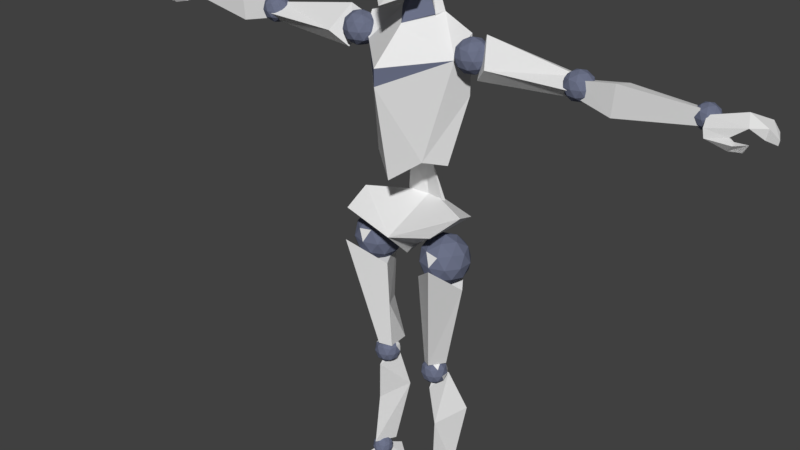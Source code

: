 # Source: c1flathead.blend  (saved by Blender 3.4.6; exported with 4.5.12 LTS)
import bpy
from mathutils import Matrix  # noqa: F401  (used for matrix-valued properties, if any)

bpy.ops.wm.read_factory_settings(use_empty=True)
scene = bpy.context.scene
scene.name = 'Scene'

# ---- collections
col_collection_1 = bpy.data.collections.new('Collection 1'); scene.collection.children.link(col_collection_1)

# ---- materials (node trees are filled in below, after node groups)
mat_base = bpy.data.materials.new('Base')
mat_base.alpha_threshold = 0.0
mat_base.use_transparent_shadow = False
mat_base.roughness = 0.5
mat_highlight = bpy.data.materials.new('Highlight')
mat_highlight.alpha_threshold = 0.0
mat_highlight.use_transparent_shadow = False
mat_highlight.diffuse_color = (0.1495, 0.1666, 0.2457, 1.0)
mat_highlight.roughness = 0.5
mat_highlight.specular_intensity = 1.0
mat_writing = bpy.data.materials.new('Writing')
mat_writing.alpha_threshold = 0.0
mat_writing.use_transparent_shadow = False
mat_writing.roughness = 0.5

# ---- material node trees

# ---- world
world_world = bpy.data.worlds.new('World'); scene.world = world_world
world_world.color = (0.05088, 0.05088, 0.05088)
world_world.use_sun_shadow = False
world_world.sun_shadow_jitter_overblur = 0.0
world_world.cycles.sampling_method = 'MANUAL'

# ---- meshes
me_mesh = bpy.data.meshes.new('Mesh')
me_mesh.from_pydata([(-0.7717, -0.4346, 11.56), (-6.651e-23, -0.9394, 10.99), (-1.471, 6.671e-08, 14.49), (9.17e-08, -1.485, 13.84), (-1.193, 0.1755, 11.38), (-1.581, 0.5705, 13.39), (6.535e-08, -1.485, 14.34), (-0.6719, 0.6229, 15.51), (-1.801e-07, -0.3803, 15.29), (-1.57, -2.416e-09, 14.75), (-1.704, 0.4212, 15.17), (-7.315e-08, -1.277, 15.94), (0.6542, -0.5441, 16.23), (-3.377e-08, -1.542, 17.07), (0.9594, -0.1372, 17.42), (-1.73e-08, -1.153, 18.14), (0.8237, -0.42, 18.34), (1.923, 0.1717, 14.17), (2.286, -0.09248, 14.45), (1.784, -0.2557, 14.45), (1.473, 0.1717, 14.45), (1.784, 0.5991, 14.45), (2.286, 0.4358, 14.45), (2.062, -0.2557, 14.9), (1.559, -0.09248, 14.9), (1.559, 0.4358, 14.9), (2.062, 0.5991, 14.9), (2.372, 0.1717, 14.9), (1.923, 0.1717, 15.18), (1.841, -0.07955, 14.25), (2.137, 0.01641, 14.25), (2.055, -0.2348, 14.41), (2.35, 0.1717, 14.41), (2.137, 0.3269, 14.25), (1.659, 0.1717, 14.25), (1.577, -0.07955, 14.41), (1.841, 0.4229, 14.25), (1.577, 0.4229, 14.41), (2.055, 0.5782, 14.41), (2.401, 0.01641, 14.67), (2.401, 0.3269, 14.67), (1.923, -0.3308, 14.67), (2.218, -0.2348, 14.67), (1.445, 0.01641, 14.67), (1.628, -0.2348, 14.67), (1.628, 0.5782, 14.67), (1.445, 0.3269, 14.67), (2.218, 0.5782, 14.67), (1.923, 0.6741, 14.67), (2.269, -0.07955, 14.94), (1.791, -0.2348, 14.94), (1.495, 0.1717, 14.94), (1.791, 0.5782, 14.94), (2.269, 0.4229, 14.94), (2.004, -0.07955, 15.1), (2.187, 0.1717, 15.1), (1.709, 0.01641, 15.1), (1.709, 0.3269, 15.1), (2.004, 0.4229, 15.1), (1.224, 0.09965, 7.797), (1.772, -0.2985, 8.216), (1.014, -0.5447, 8.216), (0.5461, 0.09965, 8.216), (1.014, 0.7439, 8.216), (1.772, 0.4978, 8.216), (1.433, -0.5447, 8.894), (0.6755, -0.2985, 8.894), (0.6755, 0.4978, 8.894), (1.433, 0.7439, 8.894), (1.901, 0.09965, 8.894), (1.224, 0.09965, 9.312), (1.1, -0.2791, 7.911), (1.546, -0.1344, 7.911), (1.423, -0.5131, 8.157), (1.868, 0.09965, 8.157), (1.546, 0.3337, 7.911), (0.8253, 0.09965, 7.911), (0.7023, -0.2791, 8.157), (1.1, 0.4784, 7.911), (0.7023, 0.4784, 8.157), (1.423, 0.7124, 8.157), (1.944, -0.1344, 8.555), (1.944, 0.3337, 8.555), (1.224, -0.6578, 8.555), (1.669, -0.5131, 8.555), (0.5032, -0.1344, 8.555), (0.7783, -0.5131, 8.555), (0.7783, 0.7124, 8.555), (0.5032, 0.3337, 8.555), (1.669, 0.7124, 8.555), (1.224, 0.8571, 8.555), (1.745, -0.2791, 8.953), (1.024, -0.5131, 8.953), (0.5792, 0.09965, 8.953), (1.024, 0.7124, 8.953), (1.745, 0.4784, 8.953), (1.347, -0.2791, 9.199), (1.622, 0.09965, 9.199), (0.9014, -0.1344, 9.199), (0.9014, 0.3337, 9.199), (1.347, 0.4784, 9.199), (0.9205, 0.08728, 4.2), (1.218, -0.1291, 4.427), (0.5523, 0.08728, 4.427), (1.218, 0.3037, 4.427), (1.034, -0.2629, 4.795), (0.6226, -0.1291, 4.795), (1.289, 0.08728, 4.795), (0.8536, -0.1186, 4.261), (0.6372, -0.1186, 4.395), (0.9205, -0.3244, 4.611), (1.162, -0.2458, 4.611), (0.5289, -0.03993, 4.611), (0.6785, -0.2458, 4.611), (0.9205, 0.499, 4.611), (0.8123, -0.2458, 4.828), (0.7454, -0.03993, 4.961), (0.9874, 0.2931, 4.961), (5.118, 0.1212, 14.22), (5.415, -0.0952, 14.45), (5.004, -0.229, 14.45), (4.749, 0.1212, 14.45), (5.004, 0.4714, 14.45), (5.415, 0.3377, 14.45), (5.231, -0.229, 14.82), (4.82, -0.0952, 14.82), (4.82, 0.3377, 14.82), (5.231, 0.4714, 14.82), (5.486, 0.1212, 14.82), (5.118, 0.1212, 15.04), (5.051, -0.08461, 14.28), (5.293, -0.005985, 14.28), (5.226, -0.2118, 14.42), (5.468, 0.1212, 14.42), (5.293, 0.2484, 14.28), (4.901, 0.1212, 14.28), (4.834, -0.08461, 14.42), (5.051, 0.3271, 14.28), (4.834, 0.3271, 14.42), (5.226, 0.4543, 14.42), (5.509, -0.005986, 14.63), (5.509, 0.2484, 14.63), (5.118, -0.2905, 14.63), (5.36, -0.2118, 14.63), (4.726, -0.005986, 14.63), (4.876, -0.2118, 14.63), (4.876, 0.4543, 14.63), (4.726, 0.2484, 14.63), (5.36, 0.4543, 14.63), (5.118, 0.5329, 14.63), (5.401, -0.08461, 14.85), (5.009, -0.2118, 14.85), (4.767, 0.1212, 14.85), (5.009, 0.4543, 14.85), (5.401, 0.3271, 14.85), (5.184, -0.08461, 14.98), (5.334, 0.1212, 14.98), (4.943, -0.005985, 14.98), (4.943, 0.2484, 14.98), (5.184, 0.3271, 14.98), (-2.645, -0.3353, 14.57), (-5.136, -0.2471, 14.58), (-2.206, -2.534e-07, 14.11), (-5.017, -3.375e-07, 14.33), (-2.285, 0.2471, 15.29), (1.876, 0.0732, 7.754), (0.6437, -0.05017, 4.876), (0.5827, -0.3151, 7.915), (0.9611, -0.2796, 4.98), (1.523, -1.056, 8.702), (1.158, 0.488, 4.412), (1.583, 0.8904, 3.069), (0.9757, -0.2216, 4.148), (1.101, -0.09802, 2.8), (0.7173, 0.4351, 4.381), (0.5844, 0.7845, 3.075), (1.338, 0.555, 0.9719), (1.169, -0.2569, 1.066), (0.9108, 0.4668, 0.9552), (-5.031, 0.2471, 14.81), (-5.209, -0.0706, 14.83), (-6.253, -0.1768, 15.02), (-5.209, -0.0706, 14.37), (-6.184, -0.1768, 14.15), (-8.486, -0.05427, 14.78), (-8.481, -0.05521, 14.54), (1.254, 0.2146, 4.94), (-4.069e-15, 0.7024, 17.12), (-4.908e-24, 0.677, 11.16), (-3.332e-14, 0.4069, 18.38), (-4.808e-09, 1.195, 13.63), (-0.5601, 0.342, 15.47), (-3.662e-15, 0.3952, 17.13), (-4.053e-09, 0.9081, 13.59), (-1.9, 0.8143, 14.74), (-5.353, 0.5767, 14.64), (-5.031, 0.4592, 14.67), (-6.254, 0.5123, 14.85), (-8.141, 0.4592, 14.73), (8.402, 0.1869, 14.32), (8.643, 0.01225, 14.51), (8.31, -0.09568, 14.51), (8.105, 0.1869, 14.51), (8.31, 0.4694, 14.51), (8.643, 0.3615, 14.51), (8.494, -0.09568, 14.8), (8.162, 0.01225, 14.8), (8.162, 0.3615, 14.8), (8.494, 0.4694, 14.8), (8.699, 0.1869, 14.8), (8.402, 0.1869, 14.99), (8.348, 0.0208, 14.37), (8.544, 0.08424, 14.37), (8.49, -0.08185, 14.48), (8.685, 0.1869, 14.48), (8.544, 0.2895, 14.37), (8.228, 0.1869, 14.37), (8.174, 0.0208, 14.48), (8.348, 0.353, 14.37), (8.174, 0.353, 14.48), (8.49, 0.4556, 14.48), (8.718, 0.08424, 14.66), (8.718, 0.2895, 14.66), (8.402, -0.1453, 14.66), (8.598, -0.08185, 14.66), (8.086, 0.08424, 14.66), (8.207, -0.08185, 14.66), (8.207, 0.4556, 14.66), (8.086, 0.2895, 14.66), (8.598, 0.4556, 14.66), (8.402, 0.519, 14.66), (8.631, 0.0208, 14.83), (8.315, -0.08185, 14.83), (8.12, 0.1869, 14.83), (8.315, 0.4556, 14.83), (8.631, 0.353, 14.83), (8.456, 0.0208, 14.94), (8.577, 0.1869, 14.94), (8.261, 0.08424, 14.94), (8.261, 0.2895, 14.94), (8.456, 0.353, 14.94), (1.133, 0.06746, 0.4472), (1.374, -0.1072, 0.6308), (1.042, -0.2151, 0.6308), (0.8363, 0.06746, 0.6308), (1.042, 0.35, 0.6308), (1.374, 0.2421, 0.6308), (1.225, -0.2151, 0.9279), (0.893, -0.1072, 0.9279), (0.893, 0.2421, 0.9279), (1.225, 0.35, 0.9279), (1.431, 0.06746, 0.9279), (1.133, 0.06746, 1.112), (1.079, -0.09862, 0.4968), (1.275, -0.03519, 0.4968), (1.221, -0.2013, 0.6047), (1.416, 0.06746, 0.6047), (1.275, 0.1701, 0.4968), (0.9588, 0.06746, 0.4968), (0.9048, -0.09863, 0.6047), (1.079, 0.2335, 0.4968), (0.9048, 0.2335, 0.6047), (1.221, 0.3362, 0.6047), (1.449, -0.03519, 0.7794), (1.449, 0.1701, 0.7794), (1.133, -0.2647, 0.7794), (1.329, -0.2013, 0.7794), (0.8175, -0.03519, 0.7794), (0.9382, -0.2013, 0.7794), (0.9382, 0.3362, 0.7794), (0.8175, 0.1701, 0.7794), (1.329, 0.3362, 0.7794), (1.133, 0.3996, 0.7794), (1.362, -0.09863, 0.954), (1.046, -0.2013, 0.954), (0.8508, 0.06746, 0.954), (1.046, 0.3362, 0.954), (1.362, 0.2335, 0.954), (1.187, -0.09862, 1.062), (1.308, 0.06746, 1.062), (0.9921, -0.03519, 1.062), (0.9921, 0.1701, 1.062), (1.187, 0.2335, 1.062), (1.27, 0.9508, 7.981), (0.7104, 0.6719, 4.859), (1.595, 0.1363, 6.492), (1.034, 0.5506, 6.295), (0.6123, -0.1756, 6.46), (-0.7084, -1.215, 0.3954), (-1.22, 0.2668, 0.7369), (-1.717, -1.18, 0.3185), (-1.116, 1.0, 0.3417), (-0.7723, 0.1259, 0.04455), (-0.803, 0.8353, 0.005322), (-1.173, 0.8935, 0.0263), (-0.871, -1.578, 0.2416), (-1.451, 0.3555, 0.4711), (-1.592, -0.3516, -0.001801), (-1.694, -1.144, 0.002737), (-0.9408, -1.559, 0.001101), (-0.7576, -1.184, 0.0312), (-9.407, 0.05132, 15.04), (-9.402, 0.05037, 14.8), (-9.943, -0.1176, 14.84), (-9.887, -0.1176, 14.56), (-8.579, -0.05521, 14.33), (-8.993, -0.05521, 14.47), (-9.164, -0.3172, 14.18), (-9.252, -0.2241, 14.39), (-9.51, -0.3179, 14.23), (-9.639, -0.3297, 14.45), (-10.21, -0.1307, 14.65), (-10.19, -0.1307, 14.52), (-8.314, 0.485, 14.55), (-9.236, 0.5905, 14.81), (-9.8, 0.4536, 14.84), (-10.01, 0.3455, 14.65), (-9.554, -0.2586, 14.79), (-8.517, -0.2586, 14.54), (-8.318, -0.0706, 14.9), (-8.336, -0.0706, 14.48), (-9.16, -0.2953, 14.49), (-8.589, -0.3249, 14.33), (-9.316, -0.4533, 14.38), (-9.392, 0.5525, 14.81), (-9.38, 0.3969, 14.65), (-0.7544, 0.9757, 9.317), (2.901e-09, 1.16, 8.897), (-3.864e-14, 1.008, 10.0), (-1.518, 0.898, 9.659), (-0.4873, 0.2829, 9.008), (-1.178, -0.02233, 9.404), (-0.3686, -0.1895, 8.847), (-9.641e-08, 0.2501, 8.43), (-8.995e-08, -0.1032, 8.392), (-1.448e-07, -0.9606, 9.23), (-1.507, -0.9745, 9.708), (-1.731, 0.0799, 9.974), (-0.7286, 0.8215, 9.296), (6.812e-24, 0.8536, 9.98), (-0.3763, 0.5188, 11.23), (-5.4e-23, 0.7721, 11.61), (0.028, 1.713, 16.35), (8.336, -0.3125, 14.4), (-0.9319, -0.06783, 4.168), (0.8067, -0.2629, 4.427), (0.8067, 0.4375, 4.427), (0.6226, 0.3037, 4.795), (1.034, 0.4375, 4.795), (0.9205, 0.08728, 5.023), (1.096, -0.03993, 4.261), (1.029, -0.2458, 4.395), (1.271, 0.08728, 4.395), (1.096, 0.2145, 4.261), (0.704, 0.08728, 4.261), (0.8536, 0.2931, 4.261), (0.6372, 0.2931, 4.395), (1.029, 0.4203, 4.395), (1.312, -0.03993, 4.611), (1.312, 0.2145, 4.611), (0.6785, 0.4203, 4.611), (0.5289, 0.2145, 4.611), (1.162, 0.4203, 4.611), (1.204, -0.1186, 4.828), (0.5703, 0.08728, 4.828), (0.8123, 0.4203, 4.828), (1.204, 0.2931, 4.828), (0.9874, -0.1186, 4.961), (1.137, 0.08728, 4.961), (0.7454, 0.2145, 4.961)], [], [(0, 1, 3, 2), (0, 2, 5, 4), (2, 3, 6), (2, 6, 8, 7), (2, 7, 10, 9), (11, 12, 14, 13), (13, 14, 16, 15), (17, 30, 29), (18, 30, 32), (17, 29, 34), (17, 34, 36), (17, 36, 33), (18, 32, 39), (19, 31, 41), (20, 35, 43), (21, 37, 45), (22, 38, 47), (18, 39, 42), (19, 41, 44), (20, 43, 46), (21, 45, 48), (22, 47, 40), (23, 49, 54), (24, 50, 56), (25, 51, 57), (26, 52, 58), (27, 53, 55), (55, 58, 28), (55, 53, 58), (53, 26, 58), (58, 57, 28), (58, 52, 57), (52, 25, 57), (57, 56, 28), (57, 51, 56), (51, 24, 56), (56, 54, 28), (56, 50, 54), (50, 23, 54), (54, 55, 28), (54, 49, 55), (49, 27, 55), (40, 53, 27), (40, 47, 53), (47, 26, 53), (48, 52, 26), (48, 45, 52), (45, 25, 52), (46, 51, 25), (46, 43, 51), (43, 24, 51), (44, 50, 24), (44, 41, 50), (41, 23, 50), (42, 49, 23), (42, 39, 49), (39, 27, 49), (47, 48, 26), (47, 38, 48), (38, 21, 48), (45, 46, 25), (45, 37, 46), (37, 20, 46), (43, 44, 24), (43, 35, 44), (35, 19, 44), (41, 42, 23), (41, 31, 42), (31, 18, 42), (39, 40, 27), (39, 32, 40), (32, 22, 40), (33, 38, 22), (33, 36, 38), (36, 21, 38), (36, 37, 21), (36, 34, 37), (34, 20, 37), (34, 35, 20), (34, 29, 35), (29, 19, 35), (32, 33, 22), (32, 30, 33), (30, 17, 33), (29, 31, 19), (29, 30, 31), (30, 18, 31), (59, 72, 71), (60, 72, 74), (59, 71, 76), (59, 76, 78), (59, 78, 75), (60, 74, 81), (61, 73, 83), (62, 77, 85), (63, 79, 87), (64, 80, 89), (60, 81, 84), (61, 83, 86), (62, 85, 88), (63, 87, 90), (64, 89, 82), (65, 91, 96), (66, 92, 98), (67, 93, 99), (68, 94, 100), (69, 95, 97), (97, 100, 70), (97, 95, 100), (95, 68, 100), (100, 99, 70), (100, 94, 99), (94, 67, 99), (99, 98, 70), (99, 93, 98), (93, 66, 98), (98, 96, 70), (98, 92, 96), (92, 65, 96), (96, 97, 70), (96, 91, 97), (91, 69, 97), (82, 95, 69), (82, 89, 95), (89, 68, 95), (90, 94, 68), (90, 87, 94), (87, 67, 94), (88, 93, 67), (88, 85, 93), (85, 66, 93), (86, 92, 66), (86, 83, 92), (83, 65, 92), (84, 91, 65), (84, 81, 91), (81, 69, 91), (89, 90, 68), (89, 80, 90), (80, 63, 90), (87, 88, 67), (87, 79, 88), (79, 62, 88), (85, 86, 66), (85, 77, 86), (77, 61, 86), (83, 84, 65), (83, 73, 84), (73, 60, 84), (81, 82, 69), (81, 74, 82), (74, 64, 82), (75, 80, 64), (75, 78, 80), (78, 63, 80), (78, 79, 63), (78, 76, 79), (76, 62, 79), (76, 77, 62), (76, 71, 77), (71, 61, 77), (74, 75, 64), (74, 72, 75), (72, 59, 75), (71, 73, 61), (71, 72, 73), (72, 60, 73), (101, 350, 108), (102, 350, 352), (101, 108, 354), (101, 354, 355), (101, 355, 353), (102, 352, 358), (345, 351, 110), (103, 109, 112), (104, 357, 362), (102, 358, 111), (345, 110, 113), (103, 112, 361), (346, 360, 114), (104, 362, 359), (105, 363, 367), (106, 115, 116), (348, 365, 117), (107, 366, 368), (368, 117, 349), (368, 366, 117), (366, 348, 117), (117, 369, 349), (117, 365, 369), (369, 116, 349), (369, 364, 116), (364, 106, 116), (116, 367, 349), (116, 115, 367), (115, 105, 367), (363, 107, 368), (359, 366, 107), (114, 365, 348), (114, 360, 365), (361, 112, 364), (112, 106, 364), (113, 115, 106), (113, 110, 115), (110, 105, 115), (111, 363, 105), (111, 358, 363), (358, 107, 363), (362, 114, 348), (362, 357, 114), (357, 346, 114), (356, 103, 361), (112, 113, 106), (112, 109, 113), (109, 345, 113), (110, 111, 105), (110, 351, 111), (351, 102, 111), (358, 359, 107), (352, 104, 359), (353, 357, 104), (354, 103, 356), (354, 109, 103), (354, 108, 109), (108, 345, 109), (352, 353, 104), (350, 101, 353), (108, 351, 345), (108, 350, 351), (350, 102, 351), (118, 131, 130), (119, 131, 133), (118, 130, 135), (118, 135, 137), (118, 137, 134), (119, 133, 140), (120, 132, 142), (121, 136, 144), (122, 138, 146), (123, 139, 148), (119, 140, 143), (120, 142, 145), (121, 144, 147), (122, 146, 149), (123, 148, 141), (124, 150, 155), (125, 151, 157), (126, 152, 158), (127, 153, 159), (128, 154, 156), (156, 159, 129), (156, 154, 159), (154, 127, 159), (159, 158, 129), (159, 153, 158), (153, 126, 158), (158, 157, 129), (158, 152, 157), (152, 125, 157), (157, 155, 129), (157, 151, 155), (151, 124, 155), (155, 156, 129), (155, 150, 156), (150, 128, 156), (141, 154, 128), (141, 148, 154), (148, 127, 154), (149, 153, 127), (149, 146, 153), (146, 126, 153), (147, 152, 126), (147, 144, 152), (144, 125, 152), (145, 151, 125), (145, 142, 151), (142, 124, 151), (143, 150, 124), (143, 140, 150), (140, 128, 150), (148, 149, 127), (148, 139, 149), (139, 122, 149), (146, 147, 126), (146, 138, 147), (138, 121, 147), (144, 145, 125), (144, 136, 145), (136, 120, 145), (142, 143, 124), (142, 132, 143), (132, 119, 143), (140, 141, 128), (140, 133, 141), (133, 123, 141), (134, 139, 123), (134, 137, 139), (137, 122, 139), (137, 138, 122), (137, 135, 138), (135, 121, 138), (135, 136, 121), (135, 130, 136), (130, 120, 136), (133, 134, 123), (133, 131, 134), (131, 118, 134), (130, 132, 120), (130, 131, 132), (131, 119, 132), (160, 161, 163, 162), (165, 169, 168, 186), (167, 166, 168, 169), (170, 172, 173, 171), (172, 174, 175, 173), (175, 178, 177, 173), (173, 177, 176, 171), (160, 164, 179, 161), (183, 181, 319, 320), (180, 181, 183, 182), (14, 12, 187), (16, 14, 187, 189), (12, 11, 187), (16, 189, 15), (4, 5, 190, 188), (2, 9, 10, 5), (7, 190, 5, 10), (8, 188, 190, 7), (0, 4, 188, 1), (7, 187, 8), (187, 7, 191, 192), (191, 192, 193), (7, 190, 193, 191), (164, 194, 195, 179), (162, 163, 195, 194), (319, 181, 197, 198), (181, 180, 196, 197), (198, 197, 183, 320), (197, 196, 182, 183), (199, 212, 211), (200, 212, 214), (199, 211, 216), (199, 216, 218), (199, 218, 215), (200, 214, 221), (201, 213, 223), (202, 217, 225), (203, 219, 227), (204, 220, 229), (200, 221, 224), (201, 223, 226), (202, 225, 228), (203, 227, 230), (204, 229, 222), (205, 231, 236), (206, 232, 238), (207, 233, 239), (208, 234, 240), (209, 235, 237), (237, 240, 210), (237, 235, 240), (235, 208, 240), (240, 239, 210), (240, 234, 239), (234, 207, 239), (239, 238, 210), (239, 233, 238), (233, 206, 238), (238, 236, 210), (238, 232, 236), (232, 205, 236), (236, 237, 210), (236, 231, 237), (231, 209, 237), (222, 235, 209), (222, 229, 235), (229, 208, 235), (230, 234, 208), (230, 227, 234), (227, 207, 234), (228, 233, 207), (228, 225, 233), (225, 206, 233), (226, 232, 206), (226, 223, 232), (223, 205, 232), (224, 231, 205), (224, 221, 231), (221, 209, 231), (229, 230, 208), (229, 220, 230), (220, 203, 230), (227, 228, 207), (227, 219, 228), (219, 202, 228), (225, 226, 206), (225, 217, 226), (217, 201, 226), (223, 224, 205), (223, 213, 224), (213, 200, 224), (221, 222, 209), (221, 214, 222), (214, 204, 222), (215, 220, 204), (215, 218, 220), (218, 203, 220), (218, 219, 203), (218, 216, 219), (216, 202, 219), (216, 217, 202), (216, 211, 217), (211, 201, 217), (214, 215, 204), (214, 212, 215), (212, 199, 215), (211, 213, 201), (211, 212, 213), (212, 200, 213), (241, 254, 253), (242, 254, 256), (241, 253, 258), (241, 258, 260), (241, 260, 257), (242, 256, 263), (243, 255, 265), (244, 259, 267), (245, 261, 269), (246, 262, 271), (242, 263, 266), (243, 265, 268), (244, 267, 270), (245, 269, 272), (246, 271, 264), (247, 273, 278), (248, 274, 280), (249, 275, 281), (250, 276, 282), (251, 277, 279), (279, 282, 252), (279, 277, 282), (277, 250, 282), (282, 281, 252), (282, 276, 281), (276, 249, 281), (281, 280, 252), (281, 275, 280), (275, 248, 280), (280, 278, 252), (280, 274, 278), (274, 247, 278), (278, 279, 252), (278, 273, 279), (273, 251, 279), (264, 277, 251), (264, 271, 277), (271, 250, 277), (272, 276, 250), (272, 269, 276), (269, 249, 276), (270, 275, 249), (270, 267, 275), (267, 248, 275), (268, 274, 248), (268, 265, 274), (265, 247, 274), (266, 273, 247), (266, 263, 273), (263, 251, 273), (271, 272, 250), (271, 262, 272), (262, 245, 272), (269, 270, 249), (269, 261, 270), (261, 244, 270), (267, 268, 248), (267, 259, 268), (259, 243, 268), (265, 266, 247), (265, 255, 266), (255, 242, 266), (263, 264, 251), (263, 256, 264), (256, 246, 264), (257, 262, 246), (257, 260, 262), (260, 245, 262), (260, 261, 245), (260, 258, 261), (258, 244, 261), (258, 259, 244), (258, 253, 259), (253, 243, 259), (256, 257, 246), (256, 254, 257), (254, 241, 257), (253, 255, 243), (253, 254, 255), (254, 242, 255), (285, 186, 284, 286), (165, 285, 286, 283), (287, 286, 284, 166), (283, 286, 287, 167), (170, 171, 175, 174), (178, 175, 171, 176), (288, 289, 290), (289, 288, 292), (289, 292, 293, 291), (291, 293, 294), (288, 290, 295), (290, 289, 296, 297), (289, 291, 294, 296), (295, 290, 298, 299), (288, 295, 299, 300), (288, 300, 292), (290, 297, 298), (296, 294, 297), (292, 300, 299, 298, 297, 294, 293), (306, 302, 185, 305), (302, 304, 303, 301), (184, 185, 302, 301), (305, 307, 308, 306), (307, 309, 310, 308), (304, 303, 311, 312), (301, 184, 313, 314), (313, 325, 324, 314), (303, 301, 314, 324, 315), (311, 303, 315, 316), (184, 301, 317, 318), (318, 317, 321, 322), (322, 321, 323, 307), (307, 323, 310, 309), (310, 323, 308), (305, 322, 307), (185, 305, 322, 318), (184, 185, 318), (308, 323, 321, 306), (317, 301, 303, 304), (311, 316, 312), (302, 325, 313, 185), (302, 304, 312, 316), (184, 185, 313), (306, 321, 317, 302), (317, 304, 302), (325, 302, 316), (324, 325, 316, 315), (328, 326, 338, 339), (326, 329, 328), (326, 330, 331, 329), (326, 327, 333, 330), (333, 334, 332, 330), (330, 332, 336, 331), (332, 335, 336), (332, 334, 335), (329, 337, 328), (335, 328, 337, 336), (338, 339, 327), (326, 338, 327), (336, 337, 329, 331), (328, 326, 340, 341), (340, 188, 326), (339, 188, 340, 338), (326, 338, 340), (165, 283, 167, 169), (186, 168, 166, 284), (172, 170, 174), (176, 177, 178), (319, 198, 320), (182, 196, 180), (161, 179, 195, 163), (162, 194, 164, 160), (187, 191, 8), (191, 187, 192), (346, 360, 356), (347, 369, 364), (365, 369, 347), (367, 349, 368), (367, 368, 363), (359, 366, 362), (362, 366, 348), (360, 365, 347), (361, 347, 364), (360, 347, 361), (360, 361, 356), (358, 359, 352), (353, 357, 355), (355, 357, 346), (355, 346, 356), (355, 356, 354), (352, 353, 350)])
me_mesh.polygons.foreach_set('material_index', [0, 0, 1, 0, 0, 0, 0, 1, 1, 1, 1, 1, 1, 1, 1, 1, 1, 1, 1, 1, 1, 1, 1, 1, 1, 1, 1, 1, 1, 1, 1, 1, 1, 1, 1, 1, 1, 1, 1, 1, 1, 1, 1, 1, 1, 1, 1, 1, 1, 1, 1, 1, 1, 1, 1, 1, 1, 1, 1, 1, 1, 1, 1, 1, 1, 1, 1, 1, 1, 1, 1, 1, 1, 1, 1, 1, 1, 1, 1, 1, 1, 1, 1, 1, 1, 1, 1, 1, 1, 1, 1, 1, 1, 1, 1, 1, 1, 1, 1, 1, 1, 1, 1, 1, 1, 1, 1, 1, 1, 1, 1, 1, 1, 1, 1, 1, 1, 1, 1, 1, 1, 1, 1, 1, 1, 1, 1, 1, 1, 1, 1, 1, 1, 0, 1, 1, 1, 1, 1, 1, 1, 1, 1, 1, 1, 1, 1, 1, 1, 1, 1, 1, 1, 1, 1, 1, 1, 1, 1, 1, 1, 1, 1, 1, 1, 1, 1, 1, 1, 1, 1, 1, 1, 1, 1, 1, 1, 1, 1, 1, 1, 1, 1, 1, 1, 1, 1, 1, 1, 1, 1, 1, 1, 1, 1, 1, 1, 1, 1, 1, 1, 1, 1, 1, 1, 1, 1, 1, 1, 1, 1, 1, 1, 1, 1, 1, 1, 1, 1, 1, 1, 1, 1, 1, 1, 1, 1, 1, 1, 1, 1, 1, 1, 1, 1, 1, 1, 1, 1, 1, 1, 1, 1, 1, 1, 1, 1, 1, 1, 1, 1, 1, 1, 1, 1, 1, 1, 1, 1, 1, 1, 1, 1, 1, 1, 1, 1, 1, 1, 1, 1, 1, 1, 1, 1, 1, 1, 1, 1, 1, 1, 1, 1, 1, 1, 1, 1, 1, 1, 1, 1, 1, 1, 1, 1, 1, 1, 1, 1, 1, 1, 1, 1, 1, 1, 1, 1, 1, 1, 1, 0, 0, 0, 0, 0, 0, 0, 0, 0, 0, 0, 0, 0, 0, 0, 0, 0, 0, 0, 1, 0, 1, 0, 0, 0, 0, 0, 0, 0, 1, 1, 1, 1, 1, 1, 1, 1, 1, 1, 1, 1, 1, 1, 1, 1, 1, 1, 1, 1, 1, 1, 1, 1, 1, 1, 1, 1, 1, 1, 1, 1, 1, 1, 1, 1, 1, 1, 1, 1, 1, 1, 1, 1, 1, 1, 1, 1, 1, 1, 1, 1, 1, 1, 1, 1, 1, 1, 1, 1, 1, 1, 1, 1, 1, 1, 1, 1, 1, 1, 1, 1, 1, 1, 1, 1, 1, 1, 1, 1, 1, 1, 1, 1, 1, 1, 1, 1, 1, 1, 1, 1, 1, 1, 1, 1, 1, 1, 1, 1, 1, 1, 1, 1, 1, 1, 1, 1, 1, 1, 1, 1, 1, 1, 1, 1, 1, 1, 1, 1, 1, 1, 1, 1, 1, 1, 1, 1, 1, 1, 1, 1, 1, 1, 1, 1, 1, 1, 1, 1, 1, 1, 1, 1, 1, 1, 1, 1, 1, 1, 1, 1, 1, 1, 1, 1, 1, 1, 1, 1, 0, 0, 0, 0, 0, 0, 0, 0, 0, 0, 0, 0, 0, 0, 0, 0, 0, 0, 0, 0, 0, 0, 0, 0, 0, 0, 0, 0, 0, 0, 0, 0, 0, 0, 0, 0, 0, 0, 0, 0, 0, 0, 0, 0, 0, 0, 0, 0, 0, 0, 0, 0, 0, 0, 0, 0, 0, 0, 0, 0, 1, 0, 0, 0, 0, 0, 0, 0, 0, 0, 0, 0, 1, 0, 0, 0, 0, 0, 0, 0, 0, 0, 0, 0, 0, 0, 0, 0, 0, 0, 0])
_uv = me_mesh.uv_layers.new(name='UVMap')
_uv.uv.foreach_set('vector', [0.0, 0.0, 1.0, 0.0, 1.0, 1.0, 0.0, 1.0, 0.0, 0.0, 1.0, 0.0, 1.0, 1.0, 0.0, 1.0, 0.0, 0.0, 1.0, 0.0, 1.0, 1.0, 0.0, 0.0, 1.0, 0.0, 1.0, 1.0, 0.0, 1.0, 0.0, 0.0, 1.0, 0.0, 1.0, 1.0, 0.0, 1.0, 0.0, 0.0, 1.0, 0.0, 1.0, 1.0, 0.0, 1.0, 0.0, 0.0, 1.0, 0.0, 1.0, 1.0, 0.0, 1.0, 0.0, 0.0, 1.0, 0.0, 1.0, 1.0, 0.0, 0.0, 1.0, 0.0, 1.0, 1.0, 0.0, 0.0, 1.0, 0.0, 1.0, 1.0, 0.0, 0.0, 1.0, 0.0, 1.0, 1.0, 0.0, 0.0, 1.0, 0.0, 1.0, 1.0, 0.0, 0.0, 1.0, 0.0, 1.0, 1.0, 0.0, 0.0, 1.0, 0.0, 1.0, 1.0, 0.0, 0.0, 1.0, 0.0, 1.0, 1.0, 0.0, 0.0, 1.0, 0.0, 1.0, 1.0, 0.0, 0.0, 1.0, 0.0, 1.0, 1.0, 0.0, 0.0, 1.0, 0.0, 1.0, 1.0, 0.0, 0.0, 1.0, 0.0, 1.0, 1.0, 0.0, 0.0, 1.0, 0.0, 1.0, 1.0, 0.0, 0.0, 1.0, 0.0, 1.0, 1.0, 0.0, 0.0, 1.0, 0.0, 1.0, 1.0, 0.0, 0.0, 1.0, 0.0, 1.0, 1.0, 0.0, 0.0, 1.0, 0.0, 1.0, 1.0, 0.0, 0.0, 1.0, 0.0, 1.0, 1.0, 0.0, 0.0, 1.0, 0.0, 1.0, 1.0, 0.0, 0.0, 1.0, 0.0, 1.0, 1.0, 0.0, 0.0, 1.0, 0.0, 1.0, 1.0, 0.0, 0.0, 1.0, 0.0, 1.0, 1.0, 0.0, 0.0, 1.0, 0.0, 1.0, 1.0, 0.0, 0.0, 1.0, 0.0, 1.0, 1.0, 0.0, 0.0, 1.0, 0.0, 1.0, 1.0, 0.0, 0.0, 1.0, 0.0, 1.0, 1.0, 0.0, 0.0, 1.0, 0.0, 1.0, 1.0, 0.0, 0.0, 1.0, 0.0, 1.0, 1.0, 0.0, 0.0, 1.0, 0.0, 1.0, 1.0, 0.0, 0.0, 1.0, 0.0, 1.0, 1.0, 0.0, 0.0, 1.0, 0.0, 1.0, 1.0, 0.0, 0.0, 1.0, 0.0, 1.0, 1.0, 0.0, 0.0, 1.0, 0.0, 1.0, 1.0, 0.0, 0.0, 1.0, 0.0, 1.0, 1.0, 0.0, 0.0, 1.0, 0.0, 1.0, 1.0, 0.0, 0.0, 1.0, 0.0, 1.0, 1.0, 0.0, 0.0, 1.0, 0.0, 1.0, 1.0, 0.0, 0.0, 1.0, 0.0, 1.0, 1.0, 0.0, 0.0, 1.0, 0.0, 1.0, 1.0, 0.0, 0.0, 1.0, 0.0, 1.0, 1.0, 0.0, 0.0, 1.0, 0.0, 1.0, 1.0, 0.0, 0.0, 1.0, 0.0, 1.0, 1.0, 0.0, 0.0, 1.0, 0.0, 1.0, 1.0, 0.0, 0.0, 1.0, 0.0, 1.0, 1.0, 0.0, 0.0, 1.0, 0.0, 1.0, 1.0, 0.0, 0.0, 1.0, 0.0, 1.0, 1.0, 0.0, 0.0, 1.0, 0.0, 1.0, 1.0, 0.0, 0.0, 1.0, 0.0, 1.0, 1.0, 0.0, 0.0, 1.0, 0.0, 1.0, 1.0, 0.0, 0.0, 1.0, 0.0, 1.0, 1.0, 0.0, 0.0, 1.0, 0.0, 1.0, 1.0, 0.0, 0.0, 1.0, 0.0, 1.0, 1.0, 0.0, 0.0, 1.0, 0.0, 1.0, 1.0, 0.0, 0.0, 1.0, 0.0, 1.0, 1.0, 0.0, 0.0, 1.0, 0.0, 1.0, 1.0, 0.0, 0.0, 1.0, 0.0, 1.0, 1.0, 0.0, 0.0, 1.0, 0.0, 1.0, 1.0, 0.0, 0.0, 1.0, 0.0, 1.0, 1.0, 0.0, 0.0, 1.0, 0.0, 1.0, 1.0, 0.0, 0.0, 1.0, 0.0, 1.0, 1.0, 0.0, 0.0, 1.0, 0.0, 1.0, 1.0, 0.0, 0.0, 1.0, 0.0, 1.0, 1.0, 0.0, 0.0, 1.0, 0.0, 1.0, 1.0, 0.0, 0.0, 1.0, 0.0, 1.0, 1.0, 0.0, 0.0, 1.0, 0.0, 1.0, 1.0, 0.0, 0.0, 1.0, 0.0, 1.0, 1.0, 0.0, 0.0, 1.0, 0.0, 1.0, 1.0, 0.0, 0.0, 1.0, 0.0, 1.0, 1.0, 0.0, 0.0, 1.0, 0.0, 1.0, 1.0, 0.0, 0.0, 1.0, 0.0, 1.0, 1.0, 0.0, 0.0, 1.0, 0.0, 1.0, 1.0, 0.0, 0.0, 1.0, 0.0, 1.0, 1.0, 0.0, 0.0, 1.0, 0.0, 1.0, 1.0, 0.0, 0.0, 1.0, 0.0, 1.0, 1.0, 0.0, 0.0, 1.0, 0.0, 1.0, 1.0, 0.0, 0.0, 1.0, 0.0, 1.0, 1.0, 0.0, 0.0, 1.0, 0.0, 1.0, 1.0, 0.0, 0.0, 1.0, 0.0, 1.0, 1.0, 0.0, 0.0, 1.0, 0.0, 1.0, 1.0, 0.0, 0.0, 1.0, 0.0, 1.0, 1.0, 0.0, 0.0, 1.0, 0.0, 1.0, 1.0, 0.0, 0.0, 1.0, 0.0, 1.0, 1.0, 0.0, 0.0, 1.0, 0.0, 1.0, 1.0, 0.0, 0.0, 1.0, 0.0, 1.0, 1.0, 0.0, 0.0, 1.0, 0.0, 1.0, 1.0, 0.0, 0.0, 1.0, 0.0, 1.0, 1.0, 0.0, 0.0, 1.0, 0.0, 1.0, 1.0, 0.0, 0.0, 1.0, 0.0, 1.0, 1.0, 0.0, 0.0, 1.0, 0.0, 1.0, 1.0, 0.0, 0.0, 1.0, 0.0, 1.0, 1.0, 0.0, 0.0, 1.0, 0.0, 1.0, 1.0, 0.0, 0.0, 1.0, 0.0, 1.0, 1.0, 0.0, 0.0, 1.0, 0.0, 1.0, 1.0, 0.0, 0.0, 1.0, 0.0, 1.0, 1.0, 0.0, 0.0, 1.0, 0.0, 1.0, 1.0, 0.0, 0.0, 1.0, 0.0, 1.0, 1.0, 0.0, 0.0, 1.0, 0.0, 1.0, 1.0, 0.0, 0.0, 1.0, 0.0, 1.0, 1.0, 0.0, 0.0, 1.0, 0.0, 1.0, 1.0, 0.0, 0.0, 1.0, 0.0, 1.0, 1.0, 0.0, 0.0, 1.0, 0.0, 1.0, 1.0, 0.0, 0.0, 1.0, 0.0, 1.0, 1.0, 0.0, 0.0, 1.0, 0.0, 1.0, 1.0, 0.0, 0.0, 1.0, 0.0, 1.0, 1.0, 0.0, 0.0, 1.0, 0.0, 1.0, 1.0, 0.0, 0.0, 1.0, 0.0, 1.0, 1.0, 0.0, 0.0, 1.0, 0.0, 1.0, 1.0, 0.0, 0.0, 1.0, 0.0, 1.0, 1.0, 0.0, 0.0, 1.0, 0.0, 1.0, 1.0, 0.0, 0.0, 1.0, 0.0, 1.0, 1.0, 0.0, 0.0, 1.0, 0.0, 1.0, 1.0, 0.0, 0.0, 1.0, 0.0, 1.0, 1.0, 0.0, 0.0, 1.0, 0.0, 1.0, 1.0, 0.0, 0.0, 1.0, 0.0, 1.0, 1.0, 0.0, 0.0, 1.0, 0.0, 1.0, 1.0, 0.0, 0.0, 1.0, 0.0, 1.0, 1.0, 0.0, 0.0, 1.0, 0.0, 1.0, 1.0, 0.0, 0.0, 1.0, 0.0, 1.0, 1.0, 0.0, 0.0, 1.0, 0.0, 1.0, 1.0, 0.0, 0.0, 1.0, 0.0, 1.0, 1.0, 0.0, 0.0, 1.0, 0.0, 1.0, 1.0, 0.0, 0.0, 1.0, 0.0, 1.0, 1.0, 0.0, 0.0, 1.0, 0.0, 1.0, 1.0, 0.0, 0.0, 1.0, 0.0, 1.0, 1.0, 0.0, 0.0, 1.0, 0.0, 1.0, 1.0, 0.0, 0.0, 1.0, 0.0, 1.0, 1.0, 0.0, 0.0, 1.0, 0.0, 1.0, 1.0, 0.0, 0.0, 1.0, 0.0, 1.0, 1.0, 0.0, 0.0, 1.0, 0.0, 1.0, 1.0, 0.0, 0.0, 1.0, 0.0, 1.0, 1.0, 0.0, 0.0, 1.0, 0.0, 1.0, 1.0, 0.0, 0.0, 1.0, 0.0, 1.0, 1.0, 0.0, 0.0, 1.0, 0.0, 1.0, 1.0, 0.0, 0.0, 1.0, 0.0, 1.0, 1.0, 0.0, 0.0, 1.0, 0.0, 1.0, 1.0, 0.0, 0.0, 1.0, 0.0, 1.0, 1.0, 0.0, 0.0, 1.0, 0.0, 1.0, 1.0, 0.0, 0.0, 1.0, 0.0, 1.0, 1.0, 0.0, 0.0, 1.0, 0.0, 1.0, 1.0, 0.0, 0.0, 1.0, 0.0, 1.0, 1.0, 0.0, 0.0, 1.0, 0.0, 1.0, 1.0, 0.0, 0.0, 1.0, 0.0, 1.0, 1.0, 0.0, 0.0, 1.0, 0.0, 1.0, 1.0, 0.0, 0.0, 1.0, 0.0, 1.0, 1.0, 0.0, 0.0, 1.0, 0.0, 1.0, 1.0, 0.0, 0.0, 1.0, 0.0, 1.0, 1.0, 0.0, 0.0, 1.0, 0.0, 1.0, 1.0, 0.0, 0.0, 1.0, 0.0, 1.0, 1.0, 0.0, 0.0, 1.0, 0.0, 1.0, 1.0, 0.0, 0.0, 1.0, 0.0, 1.0, 1.0, 0.0, 0.0, 1.0, 0.0, 1.0, 1.0, 0.0, 0.0, 1.0, 0.0, 1.0, 1.0, 0.0, 0.0, 1.0, 0.0, 1.0, 1.0, 0.0, 0.0, 1.0, 0.0, 1.0, 1.0, 0.0, 0.0, 1.0, 0.0, 1.0, 1.0, 0.0, 0.0, 1.0, 0.0, 1.0, 1.0, 0.0, 0.0, 1.0, 0.0, 1.0, 1.0, 0.0, 0.0, 1.0, 0.0, 1.0, 1.0, 0.0, 0.0, 1.0, 0.0, 1.0, 1.0, 0.0, 0.0, 1.0, 0.0, 1.0, 1.0, 0.0, 0.0, 1.0, 0.0, 1.0, 1.0, 0.0, 0.0, 1.0, 0.0, 1.0, 1.0, 0.0, 0.0, 1.0, 0.0, 1.0, 1.0, 0.0, 0.0, 1.0, 0.0, 1.0, 1.0, 0.0, 0.0, 1.0, 0.0, 1.0, 1.0, 0.0, 0.0, 1.0, 0.0, 1.0, 1.0, 0.0, 0.0, 1.0, 0.0, 1.0, 1.0, 0.0, 0.0, 1.0, 0.0, 1.0, 1.0, 0.0, 0.0, 1.0, 0.0, 1.0, 1.0, 0.0, 0.0, 1.0, 0.0, 1.0, 1.0, 0.0, 0.0, 1.0, 0.0, 1.0, 1.0, 0.0, 0.0, 1.0, 0.0, 1.0, 1.0, 0.0, 0.0, 1.0, 0.0, 1.0, 1.0, 0.0, 0.0, 1.0, 0.0, 1.0, 1.0, 0.0, 0.0, 1.0, 0.0, 1.0, 1.0, 0.0, 0.0, 1.0, 0.0, 1.0, 1.0, 0.0, 0.0, 1.0, 0.0, 1.0, 1.0, 0.0, 0.0, 1.0, 0.0, 1.0, 1.0, 0.0, 0.0, 1.0, 0.0, 1.0, 1.0, 0.0, 0.0, 1.0, 0.0, 1.0, 1.0, 0.0, 0.0, 1.0, 0.0, 1.0, 1.0, 0.0, 0.0, 1.0, 0.0, 1.0, 1.0, 0.0, 0.0, 1.0, 0.0, 1.0, 1.0, 0.0, 0.0, 1.0, 0.0, 1.0, 1.0, 0.0, 0.0, 1.0, 0.0, 1.0, 1.0, 0.0, 0.0, 1.0, 0.0, 1.0, 1.0, 0.0, 0.0, 1.0, 0.0, 1.0, 1.0, 0.0, 0.0, 1.0, 0.0, 1.0, 1.0, 0.0, 0.0, 1.0, 0.0, 1.0, 1.0, 0.0, 0.0, 1.0, 0.0, 1.0, 1.0, 0.0, 0.0, 1.0, 0.0, 1.0, 1.0, 0.0, 0.0, 1.0, 0.0, 1.0, 1.0, 0.0, 0.0, 1.0, 0.0, 1.0, 1.0, 0.0, 0.0, 1.0, 0.0, 1.0, 1.0, 0.0, 0.0, 1.0, 0.0, 1.0, 1.0, 0.0, 0.0, 1.0, 0.0, 1.0, 1.0, 0.0, 0.0, 1.0, 0.0, 1.0, 1.0, 0.0, 0.0, 1.0, 0.0, 1.0, 1.0, 0.0, 0.0, 1.0, 0.0, 1.0, 1.0, 0.0, 0.0, 1.0, 0.0, 1.0, 1.0, 0.0, 0.0, 1.0, 0.0, 1.0, 1.0, 0.0, 0.0, 1.0, 0.0, 1.0, 1.0, 0.0, 0.0, 1.0, 0.0, 1.0, 1.0, 0.0, 0.0, 1.0, 0.0, 1.0, 1.0, 0.0, 0.0, 1.0, 0.0, 1.0, 1.0, 0.0, 0.0, 1.0, 0.0, 1.0, 1.0, 0.0, 0.0, 1.0, 0.0, 1.0, 1.0, 0.0, 0.0, 1.0, 0.0, 1.0, 1.0, 0.0, 0.0, 1.0, 0.0, 1.0, 1.0, 0.0, 0.0, 1.0, 0.0, 1.0, 1.0, 0.0, 0.0, 1.0, 0.0, 1.0, 1.0, 0.0, 0.0, 1.0, 0.0, 1.0, 1.0, 0.0, 0.0, 1.0, 0.0, 1.0, 1.0, 0.0, 0.0, 1.0, 0.0, 1.0, 1.0, 0.0, 0.0, 1.0, 0.0, 1.0, 1.0, 0.0, 0.0, 1.0, 0.0, 1.0, 1.0, 0.0, 0.0, 1.0, 0.0, 1.0, 1.0, 0.0, 0.0, 1.0, 0.0, 1.0, 1.0, 0.0, 0.0, 1.0, 0.0, 1.0, 1.0, 0.0, 0.0, 1.0, 0.0, 1.0, 1.0, 0.0, 0.0, 1.0, 0.0, 1.0, 1.0, 0.0, 0.0, 1.0, 0.0, 1.0, 1.0, 0.0, 0.0, 1.0, 0.0, 1.0, 1.0, 0.0, 0.0, 1.0, 0.0, 1.0, 1.0, 0.0, 0.0, 1.0, 0.0, 1.0, 1.0, 0.0, 0.0, 1.0, 0.0, 1.0, 1.0, 0.0, 0.0, 1.0, 0.0, 1.0, 1.0, 0.0, 0.0, 1.0, 0.0, 1.0, 1.0, 0.0, 0.0, 1.0, 0.0, 1.0, 1.0, 0.0, 0.0, 1.0, 0.0, 1.0, 1.0, 0.0, 0.0, 1.0, 0.0, 1.0, 1.0, 0.0, 0.0, 1.0, 0.0, 1.0, 1.0, 0.0, 0.0, 1.0, 0.0, 1.0, 1.0, 0.0, 0.0, 1.0, 0.0, 1.0, 1.0, 0.0, 0.0, 1.0, 0.0, 1.0, 1.0, 0.0, 0.0, 1.0, 0.0, 1.0, 1.0, 0.0, 0.0, 1.0, 0.0, 1.0, 1.0, 0.0, 0.0, 1.0, 0.0, 1.0, 1.0, 0.0, 0.0, 1.0, 0.0, 1.0, 1.0, 0.0, 0.0, 1.0, 0.0, 1.0, 1.0, 0.0, 0.0, 1.0, 0.0, 1.0, 1.0, 0.0, 0.0, 1.0, 0.0, 1.0, 1.0, 0.0, 0.0, 1.0, 0.0, 1.0, 1.0, 0.0, 0.0, 1.0, 0.0, 1.0, 1.0, 0.0, 0.0, 1.0, 0.0, 1.0, 1.0, 0.0, 0.0, 1.0, 0.0, 1.0, 1.0, 0.0, 0.0, 1.0, 0.0, 1.0, 1.0, 0.0, 0.0, 1.0, 0.0, 1.0, 1.0, 0.0, 0.0, 1.0, 0.0, 1.0, 1.0, 0.0, 0.0, 1.0, 0.0, 1.0, 1.0, 0.0, 0.0, 1.0, 0.0, 1.0, 1.0, 0.0, 0.0, 1.0, 0.0, 1.0, 1.0, 0.0, 0.0, 1.0, 0.0, 1.0, 1.0, 0.0, 0.0, 1.0, 0.0, 1.0, 1.0, 0.0, 0.0, 1.0, 0.0, 1.0, 1.0, 0.0, 0.0, 1.0, 0.0, 1.0, 1.0, 0.0, 0.0, 1.0, 0.0, 1.0, 1.0, 0.0, 0.0, 1.0, 0.0, 1.0, 1.0, 0.0, 0.0, 1.0, 0.0, 1.0, 1.0, 0.0, 0.0, 1.0, 0.0, 1.0, 1.0, 0.0, 0.0, 1.0, 0.0, 1.0, 1.0, 0.0, 0.0, 1.0, 0.0, 1.0, 1.0, 0.0, 0.0, 1.0, 0.0, 1.0, 1.0, 0.0, 0.0, 1.0, 0.0, 1.0, 1.0, 0.0, 0.0, 1.0, 0.0, 1.0, 1.0, 0.0, 0.0, 1.0, 0.0, 1.0, 1.0, 0.0, 0.0, 1.0, 0.0, 1.0, 1.0, 0.0, 0.0, 1.0, 0.0, 1.0, 1.0, 0.0, 0.0, 1.0, 0.0, 1.0, 1.0, 0.0, 0.0, 1.0, 0.0, 1.0, 1.0, 0.0, 0.0, 1.0, 0.0, 1.0, 1.0, 0.0, 0.0, 1.0, 0.0, 1.0, 1.0, 0.0, 0.0, 1.0, 0.0, 1.0, 1.0, 0.0, 0.0, 1.0, 0.0, 1.0, 1.0, 0.0, 0.0, 1.0, 0.0, 1.0, 1.0, 0.0, 0.0, 1.0, 0.0, 1.0, 1.0, 0.0, 0.0, 1.0, 0.0, 1.0, 1.0, 0.0, 0.0, 1.0, 0.0, 1.0, 1.0, 0.0, 0.0, 1.0, 0.0, 1.0, 1.0, 0.0, 0.0, 1.0, 0.0, 1.0, 1.0, 0.0, 0.0, 1.0, 0.0, 1.0, 1.0, 0.0, 0.0, 1.0, 0.0, 1.0, 1.0, 0.0, 0.0, 1.0, 0.0, 1.0, 1.0, 0.0, 0.0, 1.0, 0.0, 1.0, 1.0, 0.0, 0.0, 1.0, 0.0, 1.0, 1.0, 0.0, 0.0, 1.0, 0.0, 1.0, 1.0, 0.0, 0.0, 1.0, 0.0, 1.0, 1.0, 0.0, 0.0, 1.0, 0.0, 1.0, 1.0, 0.0, 0.0, 1.0, 0.0, 1.0, 1.0, 0.0, 0.0, 1.0, 0.0, 1.0, 1.0, 0.0, 0.0, 1.0, 0.0, 1.0, 1.0, 0.0, 0.0, 1.0, 0.0, 1.0, 1.0, 0.0, 0.0, 1.0, 0.0, 1.0, 1.0, 0.0, 0.0, 1.0, 0.0, 1.0, 1.0, 0.0, 0.0, 1.0, 0.0, 1.0, 1.0, 0.0, 0.0, 1.0, 0.0, 1.0, 1.0, 0.0, 0.0, 1.0, 0.0, 1.0, 1.0, 0.0, 0.0, 1.0, 0.0, 1.0, 1.0, 0.0, 0.0, 1.0, 0.0, 1.0, 1.0, 0.0, 0.0, 1.0, 0.0, 1.0, 1.0, 0.0, 0.0, 1.0, 0.0, 1.0, 1.0, 0.0, 0.0, 1.0, 0.0, 1.0, 1.0, 0.0, 0.0, 1.0, 0.0, 1.0, 1.0, 0.0, 0.0, 1.0, 0.0, 1.0, 1.0, 0.0, 1.0, 0.0, 0.0, 1.0, 0.0, 1.0, 1.0, 0.0, 1.0, 0.0, 0.0, 1.0, 0.0, 1.0, 1.0, 0.0, 1.0, 0.0, 0.0, 1.0, 0.0, 1.0, 1.0, 0.0, 1.0, 0.0, 0.0, 1.0, 0.0, 1.0, 1.0, 0.0, 1.0, 0.0, 0.0, 1.0, 0.0, 1.0, 1.0, 0.0, 1.0, 0.0, 0.0, 1.0, 0.0, 1.0, 1.0, 0.0, 1.0, 0.0, 0.0, 1.0, 0.0, 1.0, 1.0, 0.0, 1.0, 0.0, 0.0, 1.0, 0.0, 1.0, 1.0, 0.0, 1.0, 0.0, 0.0, 1.0, 0.0, 1.0, 1.0, 0.0, 1.0, 0.0, 0.0, 1.0, 0.0, 1.0, 1.0, 0.0, 0.0, 1.0, 0.0, 1.0, 1.0, 0.0, 1.0, 0.0, 0.0, 1.0, 0.0, 1.0, 1.0, 0.0, 0.0, 1.0, 0.0, 1.0, 1.0, 0.0, 0.0, 1.0, 0.0, 1.0, 1.0, 0.0, 1.0, 0.0, 0.0, 1.0, 0.0, 1.0, 1.0, 0.0, 1.0, 0.5803, 0.0, 0.8593, 1.0, 0.0, 1.0, 0.03609, 0.1061, 0.0, 0.0, 1.0, 0.0, 1.0, 1.0, 0.0, 1.0, 0.0, 0.0, 1.0, 0.0, 1.0, 1.0, 0.0, 1.0, 0.0, 0.0, 1.0, 0.0, 1.0, 1.0, 0.0, 0.0, 1.0, 0.0, 1.0, 1.0, 0.0, 1.0, 0.0, 0.0, 1.0, 0.0, 1.0, 1.0, 0.0, 0.0, 1.0, 0.0, 1.0, 1.0, 0.0, 1.0, 0.0, 0.0, 1.0, 0.0, 1.0, 1.0, 0.0, 1.0, 0.0, 0.0, 1.0, 0.0, 1.0, 1.0, 0.0, 1.0, 0.0, 0.0, 1.0, 0.0, 1.0, 1.0, 0.0, 1.0, 0.0, 0.0, 1.0, 0.0, 1.0, 1.0, 0.0, 1.0, 0.0, 0.0, 1.0, 0.0, 1.0, 1.0, 0.0, 1.0, 0.0, 0.0, 1.0, 0.0, 1.0, 1.0, 0.0, 1.0, 0.0, 0.0, 1.0, 0.0, 1.0, 1.0, 0.0, 0.0, 1.0, 0.0, 1.0, 1.0, 0.0, 0.0, 1.0, 0.0, 1.0, 1.0, 0.0, 0.0, 1.0, 0.0, 1.0, 1.0, 0.0, 0.0, 1.0, 0.0, 1.0, 1.0, 0.0, 0.0, 1.0, 0.0, 1.0, 1.0, 0.0, 0.0, 1.0, 0.0, 1.0, 1.0, 0.0, 0.0, 1.0, 0.0, 1.0, 1.0, 0.0, 0.0, 1.0, 0.0, 1.0, 1.0, 0.0, 0.0, 1.0, 0.0, 1.0, 1.0, 0.0, 0.0, 1.0, 0.0, 1.0, 1.0, 0.0, 0.0, 1.0, 0.0, 1.0, 1.0, 0.0, 0.0, 1.0, 0.0, 1.0, 1.0, 0.0, 0.0, 1.0, 0.0, 1.0, 1.0, 0.0, 0.0, 1.0, 0.0, 1.0, 1.0, 0.0, 0.0, 1.0, 0.0, 1.0, 1.0, 0.0, 0.0, 1.0, 0.0, 1.0, 1.0, 0.0, 0.0, 1.0, 0.0, 1.0, 1.0, 0.0, 0.0, 1.0, 0.0, 1.0, 1.0, 0.0, 0.0, 1.0, 0.0, 1.0, 1.0, 0.0, 0.0, 1.0, 0.0, 1.0, 1.0, 0.0, 0.0, 1.0, 0.0, 1.0, 1.0, 0.0, 0.0, 1.0, 0.0, 1.0, 1.0, 0.0, 0.0, 1.0, 0.0, 1.0, 1.0, 0.0, 0.0, 1.0, 0.0, 1.0, 1.0, 0.0, 0.0, 1.0, 0.0, 1.0, 1.0, 0.0, 0.0, 1.0, 0.0, 1.0, 1.0, 0.0, 0.0, 1.0, 0.0, 1.0, 1.0, 0.0, 0.0, 1.0, 0.0, 1.0, 1.0, 0.0, 0.0, 1.0, 0.0, 1.0, 1.0, 0.0, 0.0, 1.0, 0.0, 1.0, 1.0, 0.0, 0.0, 1.0, 0.0, 1.0, 1.0, 0.0, 0.0, 1.0, 0.0, 1.0, 1.0, 0.0, 0.0, 1.0, 0.0, 1.0, 1.0, 0.0, 0.0, 1.0, 0.0, 1.0, 1.0, 0.0, 0.0, 1.0, 0.0, 1.0, 1.0, 0.0, 0.0, 1.0, 0.0, 1.0, 1.0, 0.0, 0.0, 1.0, 0.0, 1.0, 1.0, 0.0, 0.0, 1.0, 0.0, 1.0, 1.0, 0.0, 0.0, 1.0, 0.0, 1.0, 1.0, 0.0, 0.0, 1.0, 0.0, 1.0, 1.0, 0.0, 0.0, 1.0, 0.0, 1.0, 1.0, 0.0, 0.0, 1.0, 0.0, 1.0, 1.0, 0.0, 0.0, 1.0, 0.0, 1.0, 1.0, 0.0, 0.0, 1.0, 0.0, 1.0, 1.0, 0.0, 0.0, 1.0, 0.0, 1.0, 1.0, 0.0, 0.0, 1.0, 0.0, 1.0, 1.0, 0.0, 0.0, 1.0, 0.0, 1.0, 1.0, 0.0, 0.0, 1.0, 0.0, 1.0, 1.0, 0.0, 0.0, 1.0, 0.0, 1.0, 1.0, 0.0, 0.0, 1.0, 0.0, 1.0, 1.0, 0.0, 0.0, 1.0, 0.0, 1.0, 1.0, 0.0, 0.0, 1.0, 0.0, 1.0, 1.0, 0.0, 0.0, 1.0, 0.0, 1.0, 1.0, 0.0, 0.0, 1.0, 0.0, 1.0, 1.0, 0.0, 0.0, 1.0, 0.0, 1.0, 1.0, 0.0, 0.0, 1.0, 0.0, 1.0, 1.0, 0.0, 0.0, 1.0, 0.0, 1.0, 1.0, 0.0, 0.0, 1.0, 0.0, 1.0, 1.0, 0.0, 0.0, 1.0, 0.0, 1.0, 1.0, 0.0, 0.0, 1.0, 0.0, 1.0, 1.0, 0.0, 0.0, 1.0, 0.0, 1.0, 1.0, 0.0, 0.0, 1.0, 0.0, 1.0, 1.0, 0.0, 0.0, 1.0, 0.0, 1.0, 1.0, 0.0, 0.0, 1.0, 0.0, 1.0, 1.0, 0.0, 0.0, 1.0, 0.0, 1.0, 1.0, 0.0, 0.0, 1.0, 0.0, 1.0, 1.0, 0.0, 0.0, 1.0, 0.0, 1.0, 1.0, 0.0, 0.0, 1.0, 0.0, 1.0, 1.0, 0.0, 0.0, 1.0, 0.0, 1.0, 1.0, 0.0, 0.0, 1.0, 0.0, 1.0, 1.0, 0.0, 0.0, 1.0, 0.0, 1.0, 1.0, 0.0, 0.0, 1.0, 0.0, 1.0, 1.0, 0.0, 0.0, 1.0, 0.0, 1.0, 1.0, 0.0, 0.0, 1.0, 0.0, 1.0, 1.0, 0.0, 0.0, 1.0, 0.0, 1.0, 1.0, 0.0, 0.0, 1.0, 0.0, 1.0, 1.0, 0.0, 0.0, 1.0, 0.0, 1.0, 1.0, 0.0, 0.0, 1.0, 0.0, 1.0, 1.0, 0.0, 0.0, 1.0, 0.0, 1.0, 1.0, 0.0, 0.0, 1.0, 0.0, 1.0, 1.0, 0.0, 0.0, 1.0, 0.0, 1.0, 1.0, 0.0, 0.0, 1.0, 0.0, 1.0, 1.0, 0.0, 0.0, 1.0, 0.0, 1.0, 1.0, 0.0, 0.0, 1.0, 0.0, 1.0, 1.0, 0.0, 0.0, 1.0, 0.0, 1.0, 1.0, 0.0, 0.0, 1.0, 0.0, 1.0, 1.0, 0.0, 0.0, 1.0, 0.0, 1.0, 1.0, 0.0, 0.0, 1.0, 0.0, 1.0, 1.0, 0.0, 0.0, 1.0, 0.0, 1.0, 1.0, 0.0, 0.0, 1.0, 0.0, 1.0, 1.0, 0.0, 0.0, 1.0, 0.0, 1.0, 1.0, 0.0, 0.0, 1.0, 0.0, 1.0, 1.0, 0.0, 0.0, 1.0, 0.0, 1.0, 1.0, 0.0, 0.0, 1.0, 0.0, 1.0, 1.0, 0.0, 0.0, 1.0, 0.0, 1.0, 1.0, 0.0, 0.0, 1.0, 0.0, 1.0, 1.0, 0.0, 0.0, 1.0, 0.0, 1.0, 1.0, 0.0, 0.0, 1.0, 0.0, 1.0, 1.0, 0.0, 0.0, 1.0, 0.0, 1.0, 1.0, 0.0, 0.0, 1.0, 0.0, 1.0, 1.0, 0.0, 0.0, 1.0, 0.0, 1.0, 1.0, 0.0, 0.0, 1.0, 0.0, 1.0, 1.0, 0.0, 0.0, 1.0, 0.0, 1.0, 1.0, 0.0, 0.0, 1.0, 0.0, 1.0, 1.0, 0.0, 0.0, 1.0, 0.0, 1.0, 1.0, 0.0, 0.0, 1.0, 0.0, 1.0, 1.0, 0.0, 0.0, 1.0, 0.0, 1.0, 1.0, 0.0, 0.0, 1.0, 0.0, 1.0, 1.0, 0.0, 0.0, 1.0, 0.0, 1.0, 1.0, 0.0, 0.0, 1.0, 0.0, 1.0, 1.0, 0.0, 0.0, 1.0, 0.0, 1.0, 1.0, 0.0, 0.0, 1.0, 0.0, 1.0, 1.0, 0.0, 0.0, 1.0, 0.0, 1.0, 1.0, 0.0, 0.0, 1.0, 0.0, 1.0, 1.0, 0.0, 0.0, 1.0, 0.0, 1.0, 1.0, 0.0, 0.0, 1.0, 0.0, 1.0, 1.0, 0.0, 0.0, 1.0, 0.0, 1.0, 1.0, 0.0, 0.0, 1.0, 0.0, 1.0, 1.0, 0.0, 0.0, 1.0, 0.0, 1.0, 1.0, 0.0, 0.0, 1.0, 0.0, 1.0, 1.0, 0.0, 0.0, 1.0, 0.0, 1.0, 1.0, 0.0, 0.0, 1.0, 0.0, 1.0, 1.0, 0.0, 0.0, 1.0, 0.0, 1.0, 1.0, 0.0, 0.0, 1.0, 0.0, 1.0, 1.0, 0.0, 0.0, 1.0, 0.0, 1.0, 1.0, 0.0, 0.0, 1.0, 0.0, 1.0, 1.0, 0.0, 0.0, 1.0, 0.0, 1.0, 1.0, 0.0, 0.0, 1.0, 0.0, 1.0, 1.0, 0.0, 0.0, 1.0, 0.0, 1.0, 1.0, 0.0, 0.0, 1.0, 0.0, 1.0, 1.0, 0.0, 0.0, 1.0, 0.0, 1.0, 1.0, 0.0, 0.0, 1.0, 0.0, 1.0, 1.0, 0.0, 0.0, 1.0, 0.0, 1.0, 1.0, 0.0, 0.0, 1.0, 0.0, 1.0, 1.0, 0.0, 0.0, 1.0, 0.0, 1.0, 1.0, 0.0, 0.0, 1.0, 0.0, 1.0, 1.0, 0.0, 0.0, 1.0, 0.0, 1.0, 1.0, 0.0, 0.0, 1.0, 0.0, 1.0, 1.0, 0.0, 0.0, 1.0, 0.0, 1.0, 1.0, 0.0, 0.0, 1.0, 0.0, 1.0, 1.0, 0.0, 0.0, 1.0, 0.0, 1.0, 1.0, 0.0, 0.0, 1.0, 0.0, 1.0, 1.0, 0.0, 0.0, 1.0, 0.0, 1.0, 1.0, 0.0, 0.0, 1.0, 0.0, 1.0, 1.0, 0.0, 0.0, 1.0, 0.0, 1.0, 1.0, 0.0, 0.0, 1.0, 0.0, 1.0, 1.0, 0.0, 0.0, 1.0, 0.0, 1.0, 1.0, 0.0, 0.0, 1.0, 0.0, 1.0, 1.0, 0.0, 0.0, 1.0, 0.0, 1.0, 1.0, 0.0, 0.0, 1.0, 0.0, 1.0, 1.0, 0.0, 0.0, 1.0, 0.0, 1.0, 1.0, 0.0, 0.0, 1.0, 0.0, 1.0, 1.0, 0.0, 0.0, 1.0, 0.0, 1.0, 1.0, 0.0, 0.0, 1.0, 0.0, 1.0, 1.0, 0.0, 0.0, 1.0, 0.0, 1.0, 1.0, 0.0, 0.0, 1.0, 0.0, 1.0, 1.0, 0.0, 0.0, 1.0, 0.0, 1.0, 1.0, 0.0, 0.0, 1.0, 0.0, 1.0, 1.0, 0.0, 0.0, 1.0, 0.0, 1.0, 1.0, 0.0, 0.0, 1.0, 0.0, 1.0, 1.0, 0.0, 1.0, 0.0, 0.0, 1.0, 0.0, 1.0, 1.0, 0.0, 1.0, 0.0, 0.0, 1.0, 0.0, 1.0, 1.0, 0.0, 1.0, 0.0, 0.0, 1.0, 0.0, 1.0, 1.0, 0.0, 1.0, 0.0, 0.0, 1.0, 0.0, 1.0, 1.0, 0.0, 1.0, 0.0, 0.0, 1.0, 0.0, 1.0, 1.0, 0.0, 1.0, 0.0, 0.0, 1.0, 0.0, 1.0, 1.0, 0.0, 0.0, 1.0, 0.0, 1.0, 1.0, 0.0, 0.0, 1.0, 0.0, 1.0, 1.0, 0.0, 1.0, 0.0, 0.0, 1.0, 0.0, 1.0, 1.0, 0.0, 0.0, 1.0, 0.0, 1.0, 1.0, 0.0, 0.0, 1.0, 0.0, 1.0, 1.0, 0.0, 1.0, 0.0, 0.0, 1.0, 0.0, 1.0, 1.0, 0.0, 1.0, 0.0, 0.0, 1.0, 0.0, 1.0, 1.0, 0.0, 1.0, 0.0, 0.0, 1.0, 0.0, 1.0, 1.0, 0.0, 1.0, 0.0, 0.0, 1.0, 0.0, 1.0, 1.0, 0.0, 0.0, 1.0, 0.0, 1.0, 1.0, 0.0, 0.0, 1.0, 0.0, 1.0, 1.0, 0.5, 1.0, 0.8909, 0.8117, 0.9875, 0.3887, 0.7169, 0.04952, 0.2831, 0.04952, 0.01254, 0.3887, 0.1091, 0.8117, 0.0, 0.0, 1.0, 0.0, 1.0, 1.0, 0.0, 1.0, 0.0, 0.0, 1.0, 0.0, 1.0, 1.0, 0.0, 1.0, 0.0, 0.0, 1.0, 0.0, 1.0, 1.0, 0.0, 1.0, 0.0, 0.0, 1.0, 0.0, 1.0, 1.0, 0.0, 1.0, 0.0, 0.0, 1.0, 0.0, 1.0, 1.0, 0.0, 1.0, 0.0, 0.0, 1.0, 0.0, 1.0, 1.0, 0.0, 1.0, 0.0, 0.0, 1.0, 0.0, 1.0, 1.0, 0.0, 1.0, 0.0, 0.0, 1.0, 0.0, 1.0, 1.0, 0.0, 1.0, 0.5, 1.0, 0.9755, 0.6545, 0.7939, 0.09549, 0.2061, 0.09549, 0.02447, 0.6545, 0.0, 0.0, 1.0, 0.0, 1.0, 1.0, 0.0, 1.0, 0.0, 0.0, 1.0, 0.0, 1.0, 1.0, 0.0, 1.0, 0.0, 0.0, 1.0, 0.0, 1.0, 1.0, 0.0, 1.0, 0.0, 0.0, 1.0, 0.0, 1.0, 1.0, 0.0, 1.0, 0.0, 0.0, 1.0, 0.0, 1.0, 1.0, 0.0, 1.0, 0.0, 0.0, 1.0, 0.0, 1.0, 1.0, 0.0, 0.0, 1.0, 0.0, 1.0, 1.0, 0.0, 0.0, 1.0, 0.0, 1.0, 1.0, 0.0, 1.0, 0.0, 0.0, 1.0, 0.0, 1.0, 1.0, 0.0, 0.0, 1.0, 0.0, 1.0, 1.0, 0.0, 1.0, 0.0, 0.0, 1.0, 0.0, 1.0, 1.0, 0.0, 1.0, 0.0, 0.0, 1.0, 0.0, 1.0, 1.0, 0.0, 0.0, 1.0, 0.0, 1.0, 1.0, 0.0, 1.0, 0.0, 0.0, 1.0, 0.0, 1.0, 1.0, 0.0, 1.0, 0.0, 0.0, 1.0, 0.0, 1.0, 1.0, 0.0, 0.0, 1.0, 0.0, 1.0, 1.0, 0.0, 1.0, 0.0, 0.0, 1.0, 0.0, 1.0, 1.0, 0.0, 0.0, 1.0, 0.0, 1.0, 1.0, 0.0, 0.0, 1.0, 0.0, 1.0, 1.0, 0.0, 1.0, 0.0, 0.0, 1.0, 0.0, 1.0, 1.0, 0.0, 1.0, 0.0, 0.0, 1.0, 0.0, 1.0, 1.0, 0.0, 0.0, 1.0, 0.0, 1.0, 1.0, 0.0, 1.0, 0.0, 0.0, 1.0, 0.0, 1.0, 1.0, 0.0, 1.0, 0.0, 0.0, 1.0, 0.0, 1.0, 1.0, 0.0, 1.0, 0.0, 0.0, 1.0, 0.0, 1.0, 1.0, 0.0, 1.0, 0.0, 0.0, 1.0, 0.0, 1.0, 1.0, 0.0, 0.0, 1.0, 0.0, 1.0, 1.0, 0.0, 0.0, 1.0, 0.0, 1.0, 1.0, 0.0, 0.0, 1.0, 0.0, 1.0, 1.0, 0.0, 1.0, 0.0, 0.0, 1.0, 0.0, 1.0, 1.0, 0.0, 0.0, 1.0, 0.0, 1.0, 1.0, 0.0, 0.0, 1.0, 0.0, 1.0, 1.0, 0.0, 1.0, 0.0, 0.0, 1.0, 0.0, 1.0, 1.0, 0.0, 1.0, 0.0, 0.0, 1.0, 0.0, 1.0, 1.0, 0.0, 0.0, 1.0, 0.0, 1.0, 1.0, 0.0, 1.0, 0.0, 0.0, 1.0, 0.0, 1.0, 1.0, 0.0, 0.0, 1.0, 0.0, 1.0, 1.0, 0.0, 1.0, 0.0, 0.0, 1.0, 0.0, 1.0, 1.0, 0.0, 1.0, 0.0, 0.0, 1.0, 0.0, 1.0, 1.0, 0.0, 0.0, 1.0, 0.0, 1.0, 1.0, 0.0, 0.0, 1.0, 0.0, 1.0, 1.0, 0.0, 0.0, 1.0, 0.0, 1.0, 1.0, 0.5, 1.0, 0.7939, 0.09549, 0.2061, 0.09549, 0.02447, 0.6545, 0.0, 0.0, 1.0, 0.0, 1.0, 1.0, 0.0, 1.0, 0.0, 0.0, 1.0, 0.0, 1.0, 1.0, 0.0, 0.0, 1.0, 0.0, 1.0, 1.0, 0.0, 0.0, 0.0, 0.0, 0.0, 0.0, 0.0, 0.0, 0.0, 0.0, 0.0, 0.0, 0.0, 0.0, 0.0, 0.0, 0.0, 0.0, 0.0, 0.0, 0.0, 0.0, 0.0, 0.0, 0.0, 0.0, 0.0, 0.0, 0.0, 0.0, 0.0, 0.0, 0.0, 0.0, 0.0, 0.0, 0.0, 0.0, 0.0, 0.0, 0.0, 0.0, 0.0, 0.0, 0.0, 0.0, 0.0, 0.0, 0.0, 0.0, 0.0, 0.0, 0.0, 0.0, 0.0, 0.0, 0.0, 0.0, 0.0, 0.0, 0.0, 0.0, 0.0, 0.0, 0.0, 0.0, 0.0, 0.0, 0.0, 0.0, 0.0, 0.0, 0.0, 0.0, 0.0, 0.0, 0.0, 0.0, 0.0, 0.0, 0.0, 0.0, 0.0, 0.0, 0.0, 0.0, 0.0, 0.0, 0.0, 0.0, 0.0, 0.0, 0.0, 0.0, 0.0, 0.0, 0.0, 0.0, 0.0, 0.0, 0.0, 0.0])
me_mesh.materials.append(mat_base)
me_mesh.materials.append(mat_highlight)
me_mesh.materials.append(mat_writing)
me_mesh.use_remesh_preserve_volume = False
me_mesh.use_remesh_preserve_attributes = False
me_mesh.use_mirror_vertex_groups = False
me_mesh.use_paint_bone_selection = False
me_mesh.use_paint_mask = True
me_mesh.update()
arm_armature = bpy.data.armatures.new('Armature')  # bones are not reproduced

# ---- objects
ob_armature = bpy.data.objects.new('Armature', arm_armature)
ob_mesh = bpy.data.objects.new('Mesh', me_mesh)

# ---- transforms, parenting, visibility, modifiers, constraints
ob_armature.location = (0.0, 0.0, 0.0)
ob_armature.show_in_front = True
ob_armature.lineart.crease_threshold = 0.0
ob_mesh.parent = ob_armature
ob_mesh.location = (0.0, 0.0, 0.0)
ob_mesh.scale = (1.0, 1.0, 1.0)
ob_mesh.lineart.crease_threshold = 0.0
_vg = ob_mesh.vertex_groups.new(name='Group')
_vg = ob_mesh.vertex_groups.new(name='root')
for _i, _w in zip([0, 1, 4, 5, 188, 190, 326, 338, 339, 340, 341], [0.1558, 0.1794, 0.4455, 0.0504, 0.9963, 0.01562, 0.01288, 0.07792, 0.9926, 0.9013, 0.3008]): _vg.add([_i], _w, 'REPLACE')
_vg = ob_mesh.vertex_groups.new(name='abdomen')
for _i, _w in zip([0, 1, 3, 4, 5, 6, 340, 341], [0.7424, 0.7675, 0.08558, 0.4653, 0.08983, 0.05573, 0.0747, 0.7231]): _vg.add([_i], _w, 'REPLACE')
_vg = ob_mesh.vertex_groups.new(name='chest')
for _i, _w in zip([0, 1, 2, 3, 4, 5, 6, 7, 8, 9, 10, 190, 191, 193], [0.05093, 0.02168, 0.1725, 0.03007, 0.06094, 0.6383, 0.03424, 0.1092, 0.06714, 0.1349, 0.05863, 0.9179, 0.07551, 0.9542]): _vg.add([_i], _w, 'REPLACE')
_vg = ob_mesh.vertex_groups.new(name='neck')
for _i, _w in zip([2, 6, 7, 8, 9, 10, 191, 192, 193, 342], [0.03741, 0.01442, 0.4654, 0.1041, 0.05152, 0.0784, 0.7136, 0.04955, 0.08677, 1.0]): _vg.add([_i], _w, 'REPLACE')
_vg = ob_mesh.vertex_groups.new(name='head')
for _i, _w in zip([7, 11, 12, 13, 14, 15, 16, 187, 189, 191, 192], [0.08598, 0.7351, 0.8768, 0.88, 0.984, 0.9465, 0.9897, 0.9956, 0.9983, 0.06514, 1.016]): _vg.add([_i], _w, 'REPLACE')
_vg = ob_mesh.vertex_groups.new(name='clavicle.L')
for _i, _w in zip([0, 2, 3, 6, 8, 9], [0.01946, 0.05824, 0.6136, 0.5668, 0.01193, 0.03677]): _vg.add([_i], _w, 'REPLACE')
_vg = ob_mesh.vertex_groups.new(name='armUpper.L')
for _i, _w in zip([17, 18, 19, 20, 21, 22, 23, 24, 25, 26, 27, 28, 29, 30, 31, 32, 33, 34, 35, 36, 37, 38, 39, 40, 41, 42, 43, 44, 45, 46, 47, 48, 49, 50, 51, 52, 53, 54, 55, 56, 57, 58, 118, 119, 120, 121, 122, 123, 124, 125, 126, 127, 128, 129, 130, 131, 132, 133, 134, 135, 136, 137, 138, 139, 140, 141, 142, 143, 144, 145, 146, 147, 148, 149, 150, 151, 152, 153, 154, 155, 156, 157, 158, 159], [1.0, 1.0, 1.0, 1.0, 1.0, 1.0, 1.0, 1.0, 1.0, 1.0, 1.0, 1.0, 1.0, 1.0, 1.0, 1.0, 1.0, 1.0, 1.0, 1.0, 1.0, 1.0, 1.0, 1.0, 1.0, 1.0, 1.0, 1.0, 1.0, 1.0, 1.0, 1.0, 1.0, 1.0, 1.0, 1.0, 1.0, 1.0, 1.0, 1.0, 1.0, 1.0, 0.5217, 0.1219, 0.7259, 0.9377, 0.6974, 0.1001, 0.2721, 0.8787, 0.8843, 0.2329, 0.05516, 0.4727, 0.6936, 0.2351, 0.3021, 0.07728, 0.2273, 0.8306, 0.8795, 0.6865, 0.8813, 0.2696, 0.09337, 0.01371, 0.4997, 0.1617, 0.9035, 0.8375, 0.8257, 0.9619, 0.123, 0.3475, 0.1165, 0.6982, 0.9218, 0.6768, 0.09797, 0.3024, 0.1606, 0.7644, 0.763, 0.2905]): _vg.add([_i], _w, 'REPLACE')
_vg = ob_mesh.vertex_groups.new(name='armLower.L')
for _i, _w in zip([118, 119, 120, 121, 122, 123, 124, 125, 126, 127, 128, 129, 130, 131, 132, 133, 134, 135, 136, 137, 138, 139, 140, 141, 142, 143, 144, 145, 146, 147, 148, 149, 150, 151, 152, 153, 154, 155, 156, 157, 158, 159, 199, 200, 201, 202, 203, 204, 205, 206, 207, 208, 209, 210, 211, 212, 213, 214, 215, 216, 217, 218, 219, 220, 221, 222, 223, 224, 225, 226, 227, 228, 229, 230, 231, 232, 233, 234, 235, 236, 237, 238, 239, 240], [0.4783, 0.8781, 0.2741, 0.06234, 0.3026, 0.8999, 0.7279, 0.1213, 0.1157, 0.7671, 0.9448, 0.5273, 0.3064, 0.7649, 0.6979, 0.9227, 0.7727, 0.1694, 0.1205, 0.3135, 0.1187, 0.7304, 0.9066, 0.9681, 0.5003, 0.8383, 0.09651, 0.1625, 0.1743, 0.02625, 0.877, 0.6525, 0.8835, 0.3018, 0.07824, 0.3232, 0.902, 0.6976, 0.8394, 0.2356, 0.237, 0.7095, 0.6869, 0.1939, 0.8101, 0.9571, 0.7076, 0.1341, 0.3111, 0.8974, 0.8777, 0.219, 0.02388, 0.3236, 0.7715, 0.3186, 0.5005, 0.1285, 0.2837, 0.8755, 0.9187, 0.727, 0.8932, 0.2893, 0.1326, 0.1047, 0.6834, 0.2264, 0.9714, 0.8864, 0.8252, 0.9637, 0.1311, 0.3484, 0.1198, 0.7281, 0.9241, 0.6657, 0.08096, 0.2793, 0.1193, 0.7434, 0.7322, 0.2489]): _vg.add([_i], _w, 'REPLACE')
_vg = ob_mesh.vertex_groups.new(name='hand.L')
for _i, _w in zip([199, 200, 201, 202, 203, 204, 205, 206, 207, 208, 209, 210, 211, 212, 213, 214, 215, 216, 217, 218, 219, 220, 221, 222, 223, 224, 225, 226, 227, 228, 229, 230, 231, 232, 233, 234, 235, 236, 237, 238, 239, 240], [0.3131, 0.8061, 0.1899, 0.03572, 0.2924, 0.8659, 0.6889, 0.1026, 0.1223, 0.781, 0.9631, 0.6764, 0.2285, 0.6814, 0.4995, 0.8715, 0.7163, 0.1245, 0.08133, 0.273, 0.1068, 0.7107, 0.8674, 0.8953, 0.3166, 0.7736, 0.007124, 0.1136, 0.1748, 0.02263, 0.8689, 0.6516, 0.8802, 0.2719, 0.07586, 0.3343, 0.919, 0.7207, 0.8807, 0.2566, 0.2678, 0.7511]): _vg.add([_i], _w, 'REPLACE')
_vg = ob_mesh.vertex_groups.new(name='fingers.L')
_vg = ob_mesh.vertex_groups.new(name='fingertips.L')
_vg = ob_mesh.vertex_groups.new(name='thumb.L')
_vg.add([343], 1.0, 'REPLACE')
_vg = ob_mesh.vertex_groups.new(name='clavicle.R')
for _i, _w in zip([2, 3, 5, 6, 7, 8, 9, 10, 11, 12, 13, 15, 190, 191, 193], [0.6977, 0.223, 0.188, 0.2963, 0.3301, 0.8177, 0.7455, 0.8307, 0.2651, 0.1228, 0.12, 0.05346, 0.02586, 0.1424, 0.02484]): _vg.add([_i], _w, 'REPLACE')
_vg = ob_mesh.vertex_groups.new(name='armUpper.R')
_vg.add([160, 161, 162, 163, 164, 179, 194, 195], 1.0, 'REPLACE')
_vg = ob_mesh.vertex_groups.new(name='armLower.R')
_vg.add([180, 181, 182, 183, 196, 197, 198, 319, 320], 1.0, 'REPLACE')
_vg = ob_mesh.vertex_groups.new(name='hand.R')
for _i, _w in zip([184, 185, 301, 302, 303, 304, 305, 306, 313, 314, 315, 317, 318, 324, 325], [0.1007, 0.1269, 0.08835, 0.2859, 0.008497, 0.05433, 0.01138, 0.03975, 0.8534, 0.4708, 0.01302, 0.06521, 0.03309, 0.1979, 0.08146]): _vg.add([_i], _w, 'REPLACE')
_vg = ob_mesh.vertex_groups.new(name='fingers.R')
for _i, _w in zip([184, 301, 302, 303, 304, 306, 311, 312, 314, 315, 316, 317, 321, 324, 325], [0.03114, 0.799, 0.5066, 0.2526, 0.3103, 0.04731, 0.1699, 0.2172, 0.5014, 0.9415, 0.935, 0.6577, 0.04588, 0.7881, 0.8901]): _vg.add([_i], _w, 'REPLACE')
_vg = ob_mesh.vertex_groups.new(name='fingertips.R')
for _i, _w in zip([301, 303, 304, 311, 312, 316, 317], [0.003709, 0.6828, 0.5788, 0.8217, 0.7942, 0.05454, 0.09731]): _vg.add([_i], _w, 'REPLACE')
_vg = ob_mesh.vertex_groups.new(name='thumb.R')
for _i, _w in zip([184, 185, 301, 302, 303, 304, 305, 306, 307, 308, 309, 310, 313, 317, 318, 321, 322, 323], [0.8579, 0.8634, 0.08583, 0.1825, 0.02075, 0.05655, 0.9609, 0.9052, 0.9982, 0.9929, 0.9975, 0.997, 0.1407, 0.1798, 0.9831, 0.9367, 0.9885, 0.9946]): _vg.add([_i], _w, 'REPLACE')
_vg = ob_mesh.vertex_groups.new(name='pelvis')
for _i, _w in zip([326, 327, 328, 329, 332, 333, 334, 335, 336, 337, 338, 340], [0.119, 0.9023, 0.9699, 0.06737, 0.05734, 0.2186, 0.134, 0.1405, 0.01663, 0.05296, 0.09607, 0.01621]): _vg.add([_i], _w, 'REPLACE')
_vg = ob_mesh.vertex_groups.new(name='hips.L')
for _i, _w in zip([330, 332, 333, 334, 335, 336, 337], [0.00734, 0.1618, 0.3934, 0.3692, 0.4988, 0.09348, 0.002104]): _vg.add([_i], _w, 'REPLACE')
_vg = ob_mesh.vertex_groups.new(name='legUpper.L')
for _i, _w in zip([59, 60, 61, 62, 63, 64, 65, 66, 67, 68, 69, 70, 71, 72, 73, 74, 75, 76, 77, 78, 79, 80, 81, 82, 83, 84, 85, 86, 87, 88, 89, 90, 91, 92, 93, 94, 95, 96, 97, 98, 99, 100, 102, 103, 104, 105, 106, 107, 108, 109, 110, 111, 112, 113, 114, 115, 116, 117, 165, 166, 167, 168, 169, 186, 283, 284, 285, 286, 287, 345, 346, 347, 348, 349, 350, 351, 352, 353, 354, 355, 356, 357, 358, 359, 360, 361, 362, 363, 364, 365, 366, 367, 368, 369], [1.0, 1.0, 1.0, 1.0, 1.0, 1.0, 1.0, 1.0, 1.0, 1.0, 1.0, 1.0, 1.0, 1.0, 1.0, 1.0, 1.0, 1.0, 1.0, 1.0, 1.0, 1.0, 1.0, 1.0, 1.0, 1.0, 1.0, 1.0, 1.0, 1.0, 1.0, 1.0, 1.0, 1.0, 1.0, 1.0, 1.0, 1.0, 1.0, 1.0, 1.0, 1.0, 0.2393, 0.2425, 0.2751, 0.8128, 0.7778, 0.7584, 0.08572, 0.1952, 0.52, 0.6333, 0.5011, 0.5042, 0.5247, 0.8227, 0.9201, 0.9045, 1.0, 1.0, 1.0, 1.0, 1.0, 1.0, 1.0, 1.0, 1.0, 1.0, 1.0, 0.2286, 0.3389, 0.6817, 0.7625, 0.9953, 0.1507, 0.2124, 0.2114, 0.1735, 0.1011, 0.1899, 0.3071, 0.2357, 0.4025, 0.6167, 0.5025, 0.4986, 0.6194, 0.8309, 0.7857, 0.7858, 0.5883, 0.9418, 0.9234, 0.8815]): _vg.add([_i], _w, 'REPLACE')
_vg = ob_mesh.vertex_groups.new(name='legLower.L')
for _i, _w in zip([101, 102, 103, 104, 105, 106, 107, 108, 109, 110, 111, 112, 113, 114, 115, 116, 117, 170, 171, 172, 173, 174, 175, 176, 177, 178, 241, 242, 243, 244, 245, 246, 247, 248, 249, 250, 251, 252, 253, 254, 255, 256, 257, 258, 259, 260, 261, 262, 263, 264, 265, 266, 267, 268, 269, 270, 271, 272, 273, 274, 275, 276, 277, 278, 279, 280, 281, 282, 345, 346, 347, 348, 350, 351, 352, 353, 354, 355, 356, 357, 358, 359, 360, 361, 362, 363, 364, 365, 366, 367, 368, 369], [0.9938, 0.7601, 0.7478, 0.7221, 0.1869, 0.2194, 0.241, 0.9132, 0.8018, 0.4795, 0.3663, 0.4943, 0.4946, 0.4645, 0.1764, 0.07769, 0.09268, 1.0, 1.0, 1.0, 1.0, 1.0, 1.0, 1.0, 1.0, 1.0, 0.09641, 0.1098, 0.04, 0.2632, 0.4956, 0.4234, 0.3733, 0.6776, 0.8468, 0.8103, 0.7121, 0.9939, 0.03488, 0.07134, 0.01862, 0.1942, 0.1812, 0.14, 0.1137, 0.2239, 0.4528, 0.4516, 0.293, 0.5038, 0.1489, 0.1823, 0.3383, 0.2249, 0.7459, 0.6834, 0.559, 0.5908, 0.6685, 0.6562, 0.7996, 0.8608, 0.8045, 0.8327, 0.8261, 0.81, 0.8781, 0.9221, 0.7705, 0.637, 0.2827, 0.2324, 0.848, 0.7871, 0.7874, 0.8218, 0.8931, 0.7921, 0.663, 0.7569, 0.597, 0.382, 0.4388, 0.4806, 0.377, 0.1688, 0.2043, 0.1991, 0.4098, 0.05786, 0.07612, 0.1095]): _vg.add([_i], _w, 'REPLACE')
_vg = ob_mesh.vertex_groups.new(name='foot.L')
for _i, _w in zip([241, 242, 243, 244, 245, 246, 247, 248, 249, 250, 251, 253, 254, 255, 256, 257, 258, 259, 260, 261, 262, 263, 264, 265, 266, 267, 268, 269, 270, 271, 272, 273, 274, 275, 276, 277, 278, 279, 280, 281, 282], [0.9036, 0.8902, 0.955, 0.7368, 0.5044, 0.5766, 0.6267, 0.3224, 0.1532, 0.1897, 0.2879, 0.9576, 0.9287, 0.9657, 0.8058, 0.8188, 0.86, 0.8863, 0.7761, 0.5472, 0.5484, 0.707, 0.4962, 0.8511, 0.8177, 0.6617, 0.7751, 0.2541, 0.3166, 0.441, 0.4092, 0.3315, 0.3438, 0.2004, 0.1392, 0.1955, 0.1673, 0.1739, 0.19, 0.1219, 0.07793]): _vg.add([_i], _w, 'REPLACE')
_vg = ob_mesh.vertex_groups.new(name='toes.L')
_vg = ob_mesh.vertex_groups.new(name='hips.R')
for _i, _w in zip([326, 327, 329, 330, 331, 332, 333, 334, 335, 336, 337, 338], [0.8555, 0.06278, 0.928, 0.9494, 0.9851, 0.7795, 0.3857, 0.4952, 0.3572, 0.8729, 0.9181, 0.83]): _vg.add([_i], _w, 'REPLACE')
_vg = ob_mesh.vertex_groups.new(name='legUpper.R')
for _i, _w in zip([347, 360], [0.001327, 0.01034]): _vg.add([_i], _w, 'REPLACE')
_vg = ob_mesh.vertex_groups.new(name='legLower.R')
for _i, _w in zip([289, 291, 292, 293, 294, 296, 297, 344, 360], [0.4814, 0.4531, 0.2558, 0.4045, 0.4407, 0.4562, 0.1499, 1.0, 0.007008]): _vg.add([_i], _w, 'REPLACE')
_vg = ob_mesh.vertex_groups.new(name='foot.R')
for _i, _w in zip([288, 289, 290, 291, 292, 293, 294, 296, 297, 298, 299, 300], [0.03666, 0.4987, 0.2318, 0.5617, 0.4649, 0.6308, 0.5838, 0.5326, 0.6563, 0.621, 0.004393, 0.06974]): _vg.add([_i], _w, 'REPLACE')
_vg = ob_mesh.vertex_groups.new(name='toes.R')
for _i, _w in zip([288, 290, 292, 295, 297, 298, 299, 300], [0.9435, 0.7555, 0.2793, 0.9733, 0.1938, 0.3763, 0.9719, 0.926]): _vg.add([_i], _w, 'REPLACE')
_m = ob_mesh.modifiers.new('Mirror', 'MIRROR')
_m.use_clip = True
_m = ob_mesh.modifiers.new('Armature', 'ARMATURE')
_m.object = ob_armature

# ---- collection membership
col_collection_1.objects.link(ob_armature)
col_collection_1.objects.link(ob_mesh)

# ---- scene / render settings (as saved in the file)
scene.frame_start = 0; scene.frame_end = 250; scene.frame_set(141)
scene.render.engine = 'BLENDER_EEVEE_NEXT'
scene.render.resolution_percentage = 50
scene.render.dither_intensity = 0.0
scene.cycles.use_denoising = False
scene.cycles.samples = 128
scene.cycles.sampling_pattern = 'TABULATED_SOBOL'
scene.cycles.use_adaptive_sampling = False
scene.cycles.use_light_tree = False
scene.cycles.blur_glossy = 0.0
scene.cycles.sample_clamp_indirect = 0.0
scene.view_settings.view_transform = 'Standard'
bpy.context.view_layer.update()

# ---- added for rendering (the .blend has no active camera and no usable light): camera, sun
cam_auto = bpy.data.cameras.new('AutoCamera')
cam_auto.lens = 50.0
cam_auto.sensor_width = 36.0
cam_auto.clip_end = 1000.0
ob_auto_camera = bpy.data.objects.new('AutoCamera', cam_auto)
scene.collection.objects.link(ob_auto_camera)
ob_auto_camera.location = (17.9411, -21.9615, 23.7715)
ob_auto_camera.rotation_euler = (1.09748, -7.21219e-08, 0.694738)
scene.camera = ob_auto_camera
light_auto_sun = bpy.data.lights.new('AutoSun', 'SUN')
light_auto_sun.energy = 3.0
light_auto_sun.angle = 0.0523599
ob_auto_sun = bpy.data.objects.new('AutoSun', light_auto_sun)
scene.collection.objects.link(ob_auto_sun)
ob_auto_sun.rotation_euler = (0.872665, 0.174533, 0.523599)
bpy.context.view_layer.update()
